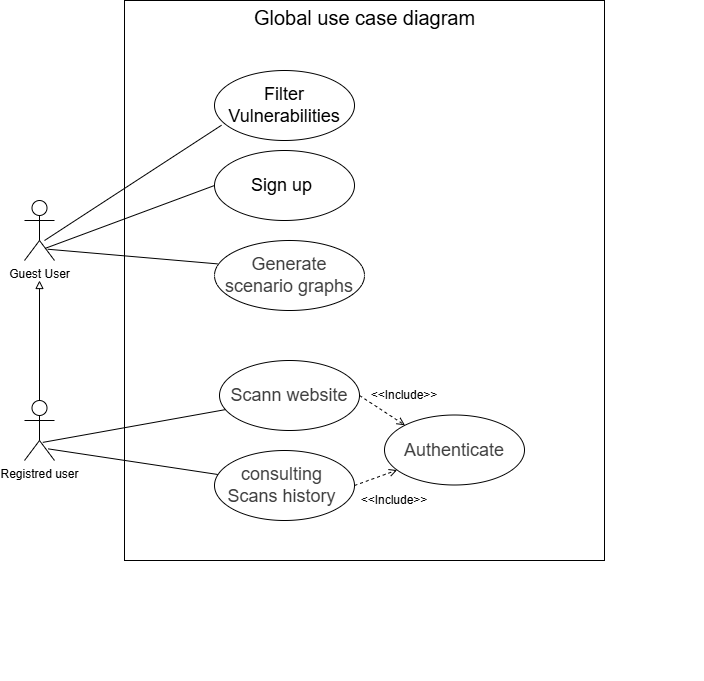

The diagram above was exported from draw.io. Its source (the exported page's mxGraphModel, read from the mxfile embedded in the PNG):
<mxGraphModel dx="776" dy="423" grid="1" gridSize="10" guides="1" tooltips="1" connect="1" arrows="1" fold="1" page="1" pageScale="1" pageWidth="827" pageHeight="1169" math="0" shadow="0">
  <root>
    <mxCell id="0" />
    <mxCell id="1" parent="0" />
    <mxCell id="A7WqlSkRG79NoYKwYwQF-1" value="" style="group" parent="1" connectable="0" vertex="1">
      <mxGeometry x="80" y="100" width="680" height="680" as="geometry" />
    </mxCell>
    <mxCell id="A7WqlSkRG79NoYKwYwQF-2" value="Guest User" style="shape=umlActor;verticalLabelPosition=bottom;verticalAlign=top;html=1;" parent="A7WqlSkRG79NoYKwYwQF-1" vertex="1">
      <mxGeometry y="200" width="30" height="60" as="geometry" />
    </mxCell>
    <mxCell id="A7WqlSkRG79NoYKwYwQF-3" value="Registred user" style="shape=umlActor;verticalLabelPosition=bottom;verticalAlign=top;html=1;" parent="A7WqlSkRG79NoYKwYwQF-1" vertex="1">
      <mxGeometry y="400" width="30" height="60" as="geometry" />
    </mxCell>
    <mxCell id="A7WqlSkRG79NoYKwYwQF-4" value="" style="endArrow=block;endFill=0;html=1;edgeStyle=orthogonalEdgeStyle;align=left;verticalAlign=top;rounded=0;exitX=0.5;exitY=0;exitDx=0;exitDy=0;exitPerimeter=0;" parent="A7WqlSkRG79NoYKwYwQF-1" source="A7WqlSkRG79NoYKwYwQF-3" edge="1">
      <mxGeometry x="-1" relative="1" as="geometry">
        <mxPoint x="-180" y="340" as="sourcePoint" />
        <mxPoint x="15" y="280" as="targetPoint" />
      </mxGeometry>
    </mxCell>
    <mxCell id="A7WqlSkRG79NoYKwYwQF-5" value="&amp;nbsp; &amp;nbsp; " style="rounded=0;whiteSpace=wrap;html=1;" parent="A7WqlSkRG79NoYKwYwQF-1" vertex="1">
      <mxGeometry x="100" width="480" height="560" as="geometry" />
    </mxCell>
    <mxCell id="A7WqlSkRG79NoYKwYwQF-7" value="&lt;font style=&quot;font-size: 18px;&quot;&gt;Sign up&amp;nbsp;&lt;/font&gt;" style="ellipse;whiteSpace=wrap;html=1;" parent="A7WqlSkRG79NoYKwYwQF-1" vertex="1">
      <mxGeometry x="190" y="150" width="140" height="70" as="geometry" />
    </mxCell>
    <mxCell id="A7WqlSkRG79NoYKwYwQF-9" value="" style="endArrow=none;html=1;rounded=0;exitX=0.667;exitY=0.667;exitDx=0;exitDy=0;exitPerimeter=0;entryX=0.05;entryY=0.782;entryDx=0;entryDy=0;entryPerimeter=0;" parent="A7WqlSkRG79NoYKwYwQF-1" source="A7WqlSkRG79NoYKwYwQF-2" edge="1">
      <mxGeometry width="50" height="50" relative="1" as="geometry">
        <mxPoint x="150" y="370" as="sourcePoint" />
        <mxPoint x="197" y="124.74000000000001" as="targetPoint" />
      </mxGeometry>
    </mxCell>
    <mxCell id="A7WqlSkRG79NoYKwYwQF-10" value="" style="endArrow=none;html=1;rounded=0;exitX=0.688;exitY=0.798;exitDx=0;exitDy=0;exitPerimeter=0;entryX=0;entryY=0.5;entryDx=0;entryDy=0;" parent="A7WqlSkRG79NoYKwYwQF-1" source="A7WqlSkRG79NoYKwYwQF-2" target="A7WqlSkRG79NoYKwYwQF-7" edge="1">
      <mxGeometry width="50" height="50" relative="1" as="geometry">
        <mxPoint x="150" y="370" as="sourcePoint" />
        <mxPoint x="200" y="320" as="targetPoint" />
      </mxGeometry>
    </mxCell>
    <mxCell id="A7WqlSkRG79NoYKwYwQF-11" value="" style="endArrow=none;html=1;rounded=0;exitX=0.772;exitY=0.812;exitDx=0;exitDy=0;exitPerimeter=0;entryX=0.02;entryY=0.334;entryDx=0;entryDy=0;entryPerimeter=0;" parent="A7WqlSkRG79NoYKwYwQF-1" source="A7WqlSkRG79NoYKwYwQF-2" target="31" edge="1">
      <mxGeometry width="50" height="50" relative="1" as="geometry">
        <mxPoint x="150" y="370" as="sourcePoint" />
        <mxPoint x="190" y="285" as="targetPoint" />
      </mxGeometry>
    </mxCell>
    <mxCell id="A7WqlSkRG79NoYKwYwQF-15" value="" style="endArrow=none;html=1;rounded=0;exitX=0.61;exitY=0.698;exitDx=0;exitDy=0;exitPerimeter=0;entryX=0;entryY=1;entryDx=0;entryDy=0;" parent="A7WqlSkRG79NoYKwYwQF-1" source="A7WqlSkRG79NoYKwYwQF-3" edge="1">
      <mxGeometry width="50" height="50" relative="1" as="geometry">
        <mxPoint x="60" y="370" as="sourcePoint" />
        <mxPoint x="227.03548023823623" y="404.43080535472836" as="targetPoint" />
      </mxGeometry>
    </mxCell>
    <mxCell id="A7WqlSkRG79NoYKwYwQF-20" value="" style="endArrow=open;html=1;rounded=0;exitX=1;exitY=0.5;exitDx=0;exitDy=0;dashed=1;endFill=0;entryX=0;entryY=0;entryDx=0;entryDy=0;" parent="A7WqlSkRG79NoYKwYwQF-1" source="32" target="34" edge="1">
      <mxGeometry width="50" height="50" relative="1" as="geometry">
        <mxPoint x="325.7299999999999" y="385" as="sourcePoint" />
        <mxPoint x="430.0029804730808" y="414.38681410129857" as="targetPoint" />
      </mxGeometry>
    </mxCell>
    <mxCell id="A7WqlSkRG79NoYKwYwQF-21" value="" style="endArrow=open;html=1;rounded=0;exitX=1;exitY=0.5;exitDx=0;exitDy=0;dashed=1;endFill=0;" parent="A7WqlSkRG79NoYKwYwQF-1" source="33" target="34" edge="1">
      <mxGeometry width="50" height="50" relative="1" as="geometry">
        <mxPoint x="344.9000000000001" y="487.48" as="sourcePoint" />
        <mxPoint x="425.18000000000006" y="423.8900000000001" as="targetPoint" />
      </mxGeometry>
    </mxCell>
    <mxCell id="A7WqlSkRG79NoYKwYwQF-24" value="" style="endArrow=none;html=1;rounded=0;exitX=0.788;exitY=0.806;exitDx=0;exitDy=0;exitPerimeter=0;entryX=0;entryY=0.5;entryDx=0;entryDy=0;" parent="A7WqlSkRG79NoYKwYwQF-1" source="A7WqlSkRG79NoYKwYwQF-3" edge="1">
      <mxGeometry width="50" height="50" relative="1" as="geometry">
        <mxPoint x="240" y="380" as="sourcePoint" />
        <mxPoint x="200" y="475" as="targetPoint" />
      </mxGeometry>
    </mxCell>
    <mxCell id="2" value="&lt;font style=&quot;font-size: 20px;&quot;&gt;Global use case diagram&lt;/font&gt;&lt;div&gt;&lt;br&gt;&lt;/div&gt;" style="text;html=1;align=center;verticalAlign=middle;resizable=0;points=[];autosize=1;strokeColor=none;fillColor=none;" parent="A7WqlSkRG79NoYKwYwQF-1" vertex="1">
      <mxGeometry x="220" width="240" height="50" as="geometry" />
    </mxCell>
    <mxCell id="5" value="&amp;lt;&amp;lt;Include&amp;gt;&amp;gt;" style="text;html=1;align=center;verticalAlign=middle;whiteSpace=wrap;rounded=0;" parent="A7WqlSkRG79NoYKwYwQF-1" vertex="1">
      <mxGeometry x="350" y="380" width="60" height="30" as="geometry" />
    </mxCell>
    <mxCell id="6" value="&amp;lt;&amp;lt;Include&amp;gt;&amp;gt;" style="text;html=1;align=center;verticalAlign=middle;whiteSpace=wrap;rounded=0;" parent="A7WqlSkRG79NoYKwYwQF-1" vertex="1">
      <mxGeometry x="340" y="484.5" width="60" height="30" as="geometry" />
    </mxCell>
    <mxCell id="7" value="&lt;span style=&quot;font-size: 18px;&quot;&gt;Filter Vulnerabilities&lt;/span&gt;" style="ellipse;whiteSpace=wrap;html=1;" parent="A7WqlSkRG79NoYKwYwQF-1" vertex="1">
      <mxGeometry x="190" y="70" width="140" height="70" as="geometry" />
    </mxCell>
    <mxCell id="31" value="&lt;span style=&quot;color: rgb(63, 63, 63);&quot;&gt;&lt;font style=&quot;font-size: 18px;&quot;&gt;Generate scenario graphs&lt;/font&gt;&lt;/span&gt;" style="ellipse;whiteSpace=wrap;html=1;" parent="A7WqlSkRG79NoYKwYwQF-1" vertex="1">
      <mxGeometry x="190" y="240" width="150" height="70" as="geometry" />
    </mxCell>
    <mxCell id="32" value="&lt;span style=&quot;color: rgb(63, 63, 63); font-size: 18px;&quot;&gt;Scann website&lt;/span&gt;" style="ellipse;whiteSpace=wrap;html=1;" parent="A7WqlSkRG79NoYKwYwQF-1" vertex="1">
      <mxGeometry x="195" y="360" width="140" height="70" as="geometry" />
    </mxCell>
    <mxCell id="34" value="&lt;span style=&quot;color: rgb(63, 63, 63); font-size: 18px;&quot;&gt;Authenticate&lt;/span&gt;" style="ellipse;whiteSpace=wrap;html=1;" parent="A7WqlSkRG79NoYKwYwQF-1" vertex="1">
      <mxGeometry x="360" y="414.5" width="140" height="70" as="geometry" />
    </mxCell>
    <mxCell id="33" value="&lt;span style=&quot;color: rgb(63, 63, 63); font-size: 18px;&quot;&gt;&amp;nbsp;&lt;span style=&quot;color: rgb(63, 63, 63);&quot;&gt;consulting&amp;nbsp;&amp;nbsp;&lt;/span&gt;&lt;/span&gt;&lt;div&gt;&lt;span style=&quot;color: rgb(63, 63, 63); font-size: 18px;&quot;&gt;Scans history&amp;nbsp;&lt;/span&gt;&lt;/div&gt;" style="ellipse;whiteSpace=wrap;html=1;" parent="A7WqlSkRG79NoYKwYwQF-1" vertex="1">
      <mxGeometry x="190" y="450" width="140" height="70" as="geometry" />
    </mxCell>
  </root>
</mxGraphModel>